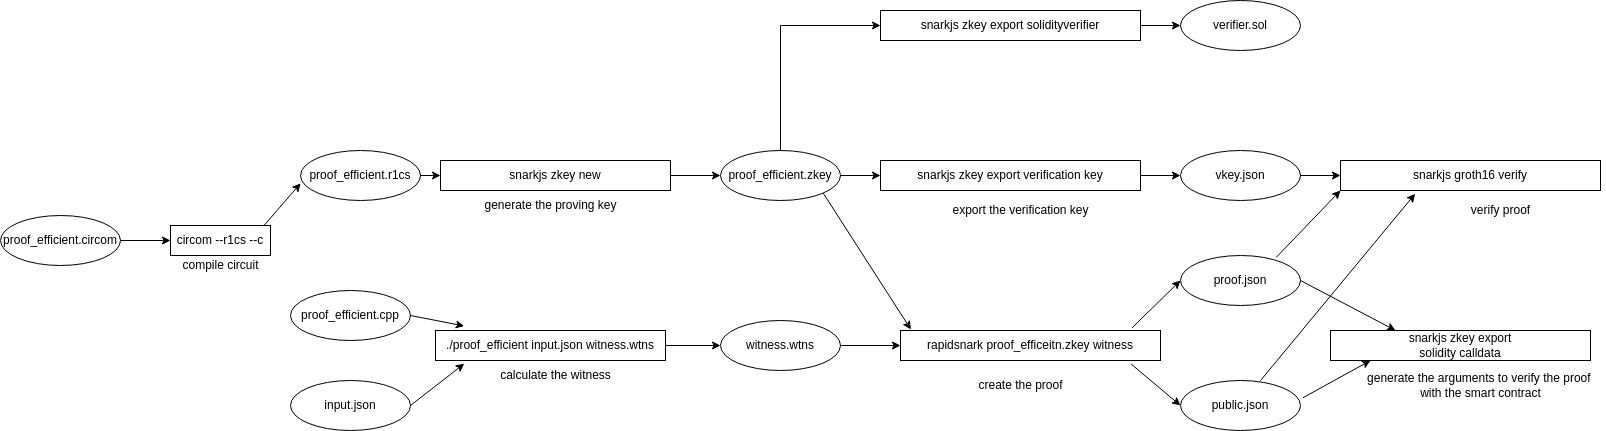

The diagram above was exported from draw.io. Its source (the exported page's mxGraphModel, read from the mxfile embedded in the PNG):
<mxGraphModel dx="2426" dy="1400" grid="1" gridSize="10" guides="1" tooltips="1" connect="1" arrows="1" fold="1" page="1" pageScale="1" pageWidth="827" pageHeight="1169" math="0" shadow="0">
  <root>
    <mxCell id="0" />
    <mxCell id="1" parent="0" />
    <mxCell id="R9trwi4rWtatoLw6YKoU-2" value="" style="endArrow=classic;html=1;rounded=0;exitX=1;exitY=0.5;exitDx=0;exitDy=0;entryX=0;entryY=0.5;entryDx=0;entryDy=0;" edge="1" parent="1" target="R9trwi4rWtatoLw6YKoU-4">
      <mxGeometry width="50" height="50" relative="1" as="geometry">
        <mxPoint x="150" y="340" as="sourcePoint" />
        <mxPoint x="210" y="340" as="targetPoint" />
      </mxGeometry>
    </mxCell>
    <mxCell id="R9trwi4rWtatoLw6YKoU-4" value="circom --r1cs --c" style="rounded=0;whiteSpace=wrap;html=1;" vertex="1" parent="1">
      <mxGeometry x="200" y="325" width="100" height="30" as="geometry" />
    </mxCell>
    <mxCell id="R9trwi4rWtatoLw6YKoU-5" value="compile circuit" style="text;html=1;align=center;verticalAlign=middle;resizable=0;points=[];autosize=1;strokeColor=none;fillColor=none;" vertex="1" parent="1">
      <mxGeometry x="200" y="350" width="100" height="30" as="geometry" />
    </mxCell>
    <mxCell id="R9trwi4rWtatoLw6YKoU-7" value="proof_efficient.circom" style="ellipse;whiteSpace=wrap;html=1;rounded=0;shadow=0;" vertex="1" parent="1">
      <mxGeometry x="30" y="315" width="120" height="50" as="geometry" />
    </mxCell>
    <mxCell id="R9trwi4rWtatoLw6YKoU-9" value="proof_efficient.r1cs" style="ellipse;whiteSpace=wrap;html=1;rounded=0;shadow=0;" vertex="1" parent="1">
      <mxGeometry x="330" y="250" width="120" height="50" as="geometry" />
    </mxCell>
    <mxCell id="R9trwi4rWtatoLw6YKoU-10" value="proof_efficient.cpp" style="ellipse;whiteSpace=wrap;html=1;rounded=0;shadow=0;" vertex="1" parent="1">
      <mxGeometry x="320" y="390" width="120" height="50" as="geometry" />
    </mxCell>
    <mxCell id="R9trwi4rWtatoLw6YKoU-11" value="input.json" style="ellipse;whiteSpace=wrap;html=1;rounded=0;shadow=0;" vertex="1" parent="1">
      <mxGeometry x="320" y="480" width="120" height="50" as="geometry" />
    </mxCell>
    <mxCell id="R9trwi4rWtatoLw6YKoU-12" value="./proof_efficient input.json witness.wtns" style="rounded=0;whiteSpace=wrap;html=1;shadow=0;" vertex="1" parent="1">
      <mxGeometry x="465" y="430" width="230" height="30" as="geometry" />
    </mxCell>
    <mxCell id="R9trwi4rWtatoLw6YKoU-13" value="" style="endArrow=classic;html=1;rounded=0;exitX=1;exitY=0.5;exitDx=0;exitDy=0;entryX=0.125;entryY=-0.15;entryDx=0;entryDy=0;entryPerimeter=0;" edge="1" parent="1" source="R9trwi4rWtatoLw6YKoU-10" target="R9trwi4rWtatoLw6YKoU-12">
      <mxGeometry width="50" height="50" relative="1" as="geometry">
        <mxPoint x="680" y="520" as="sourcePoint" />
        <mxPoint x="730" y="470" as="targetPoint" />
      </mxGeometry>
    </mxCell>
    <mxCell id="R9trwi4rWtatoLw6YKoU-14" value="" style="endArrow=classic;html=1;rounded=0;exitX=1;exitY=0.5;exitDx=0;exitDy=0;entryX=0.125;entryY=1.105;entryDx=0;entryDy=0;entryPerimeter=0;" edge="1" parent="1" source="R9trwi4rWtatoLw6YKoU-11" target="R9trwi4rWtatoLw6YKoU-12">
      <mxGeometry width="50" height="50" relative="1" as="geometry">
        <mxPoint x="680" y="520" as="sourcePoint" />
        <mxPoint x="730" y="470" as="targetPoint" />
      </mxGeometry>
    </mxCell>
    <mxCell id="R9trwi4rWtatoLw6YKoU-15" value="" style="endArrow=classic;html=1;rounded=0;exitX=0.929;exitY=0.023;exitDx=0;exitDy=0;exitPerimeter=0;entryX=0.001;entryY=0.657;entryDx=0;entryDy=0;entryPerimeter=0;" edge="1" parent="1" source="R9trwi4rWtatoLw6YKoU-4" target="R9trwi4rWtatoLw6YKoU-9">
      <mxGeometry width="50" height="50" relative="1" as="geometry">
        <mxPoint x="720" y="510" as="sourcePoint" />
        <mxPoint x="770" y="460" as="targetPoint" />
      </mxGeometry>
    </mxCell>
    <mxCell id="R9trwi4rWtatoLw6YKoU-16" value="snarkjs zkey new" style="rounded=0;whiteSpace=wrap;html=1;shadow=0;" vertex="1" parent="1">
      <mxGeometry x="470" y="260" width="230" height="30" as="geometry" />
    </mxCell>
    <mxCell id="R9trwi4rWtatoLw6YKoU-17" value="" style="endArrow=classic;html=1;rounded=0;exitX=1;exitY=0.5;exitDx=0;exitDy=0;entryX=0;entryY=0.5;entryDx=0;entryDy=0;" edge="1" parent="1" source="R9trwi4rWtatoLw6YKoU-9" target="R9trwi4rWtatoLw6YKoU-16">
      <mxGeometry width="50" height="50" relative="1" as="geometry">
        <mxPoint x="720" y="510" as="sourcePoint" />
        <mxPoint x="770" y="460" as="targetPoint" />
      </mxGeometry>
    </mxCell>
    <mxCell id="R9trwi4rWtatoLw6YKoU-19" value="proof_efficient.zkey" style="ellipse;whiteSpace=wrap;html=1;rounded=0;shadow=0;" vertex="1" parent="1">
      <mxGeometry x="750" y="250" width="120" height="50" as="geometry" />
    </mxCell>
    <mxCell id="R9trwi4rWtatoLw6YKoU-20" value="" style="endArrow=classic;html=1;rounded=0;exitX=1;exitY=0.5;exitDx=0;exitDy=0;entryX=0;entryY=0.5;entryDx=0;entryDy=0;" edge="1" parent="1" source="R9trwi4rWtatoLw6YKoU-16" target="R9trwi4rWtatoLw6YKoU-19">
      <mxGeometry width="50" height="50" relative="1" as="geometry">
        <mxPoint x="1030" y="400" as="sourcePoint" />
        <mxPoint x="1080" y="350" as="targetPoint" />
      </mxGeometry>
    </mxCell>
    <mxCell id="R9trwi4rWtatoLw6YKoU-21" value="generate the proving key" style="text;html=1;align=center;verticalAlign=middle;resizable=0;points=[];autosize=1;strokeColor=none;fillColor=none;" vertex="1" parent="1">
      <mxGeometry x="500" y="290" width="160" height="30" as="geometry" />
    </mxCell>
    <mxCell id="R9trwi4rWtatoLw6YKoU-22" value="calculate the witness" style="text;html=1;align=center;verticalAlign=middle;resizable=0;points=[];autosize=1;strokeColor=none;fillColor=none;" vertex="1" parent="1">
      <mxGeometry x="520" y="460" width="130" height="30" as="geometry" />
    </mxCell>
    <mxCell id="R9trwi4rWtatoLw6YKoU-23" value="snarkjs zkey export verification key" style="rounded=0;whiteSpace=wrap;html=1;shadow=0;" vertex="1" parent="1">
      <mxGeometry x="910" y="260" width="260" height="30" as="geometry" />
    </mxCell>
    <mxCell id="R9trwi4rWtatoLw6YKoU-24" value="" style="endArrow=classic;html=1;rounded=0;exitX=1;exitY=0.5;exitDx=0;exitDy=0;entryX=0;entryY=0.5;entryDx=0;entryDy=0;" edge="1" parent="1" source="R9trwi4rWtatoLw6YKoU-19" target="R9trwi4rWtatoLw6YKoU-23">
      <mxGeometry width="50" height="50" relative="1" as="geometry">
        <mxPoint x="1030" y="390" as="sourcePoint" />
        <mxPoint x="1080" y="340" as="targetPoint" />
      </mxGeometry>
    </mxCell>
    <mxCell id="R9trwi4rWtatoLw6YKoU-25" value="export the verification key" style="text;html=1;align=center;verticalAlign=middle;resizable=0;points=[];autosize=1;strokeColor=none;fillColor=none;" vertex="1" parent="1">
      <mxGeometry x="970" y="295" width="160" height="30" as="geometry" />
    </mxCell>
    <mxCell id="R9trwi4rWtatoLw6YKoU-26" value="snarkjs zkey export solidityverifier" style="rounded=0;whiteSpace=wrap;html=1;shadow=0;" vertex="1" parent="1">
      <mxGeometry x="910" y="110" width="260" height="30" as="geometry" />
    </mxCell>
    <mxCell id="R9trwi4rWtatoLw6YKoU-27" value="" style="endArrow=classic;html=1;rounded=0;exitX=0.5;exitY=0;exitDx=0;exitDy=0;entryX=0;entryY=0.5;entryDx=0;entryDy=0;" edge="1" parent="1" source="R9trwi4rWtatoLw6YKoU-19" target="R9trwi4rWtatoLw6YKoU-26">
      <mxGeometry width="50" height="50" relative="1" as="geometry">
        <mxPoint x="1030" y="390" as="sourcePoint" />
        <mxPoint x="1080" y="340" as="targetPoint" />
        <Array as="points">
          <mxPoint x="810" y="125" />
        </Array>
      </mxGeometry>
    </mxCell>
    <mxCell id="R9trwi4rWtatoLw6YKoU-28" value="vkey.json" style="ellipse;whiteSpace=wrap;html=1;rounded=0;shadow=0;" vertex="1" parent="1">
      <mxGeometry x="1210" y="250" width="120" height="50" as="geometry" />
    </mxCell>
    <mxCell id="R9trwi4rWtatoLw6YKoU-29" value="" style="endArrow=classic;html=1;rounded=0;entryX=0;entryY=0.5;entryDx=0;entryDy=0;exitX=1;exitY=0.5;exitDx=0;exitDy=0;" edge="1" parent="1" source="R9trwi4rWtatoLw6YKoU-23" target="R9trwi4rWtatoLw6YKoU-28">
      <mxGeometry width="50" height="50" relative="1" as="geometry">
        <mxPoint x="1030" y="390" as="sourcePoint" />
        <mxPoint x="1080" y="340" as="targetPoint" />
      </mxGeometry>
    </mxCell>
    <mxCell id="R9trwi4rWtatoLw6YKoU-30" value="verifier.sol" style="ellipse;whiteSpace=wrap;html=1;rounded=0;shadow=0;" vertex="1" parent="1">
      <mxGeometry x="1210" y="100" width="120" height="50" as="geometry" />
    </mxCell>
    <mxCell id="R9trwi4rWtatoLw6YKoU-31" value="" style="endArrow=classic;html=1;rounded=0;entryX=0;entryY=0.5;entryDx=0;entryDy=0;exitX=1;exitY=0.5;exitDx=0;exitDy=0;" edge="1" parent="1" source="R9trwi4rWtatoLw6YKoU-26" target="R9trwi4rWtatoLw6YKoU-30">
      <mxGeometry width="50" height="50" relative="1" as="geometry">
        <mxPoint x="1030" y="390" as="sourcePoint" />
        <mxPoint x="1080" y="340" as="targetPoint" />
      </mxGeometry>
    </mxCell>
    <mxCell id="R9trwi4rWtatoLw6YKoU-32" value="witness.wtns" style="ellipse;whiteSpace=wrap;html=1;rounded=0;shadow=0;" vertex="1" parent="1">
      <mxGeometry x="750" y="420" width="120" height="50" as="geometry" />
    </mxCell>
    <mxCell id="R9trwi4rWtatoLw6YKoU-33" value="" style="endArrow=classic;html=1;rounded=0;exitX=1;exitY=0.5;exitDx=0;exitDy=0;entryX=0;entryY=0.5;entryDx=0;entryDy=0;" edge="1" parent="1" source="R9trwi4rWtatoLw6YKoU-12" target="R9trwi4rWtatoLw6YKoU-32">
      <mxGeometry width="50" height="50" relative="1" as="geometry">
        <mxPoint x="1030" y="390" as="sourcePoint" />
        <mxPoint x="1080" y="340" as="targetPoint" />
      </mxGeometry>
    </mxCell>
    <mxCell id="R9trwi4rWtatoLw6YKoU-35" value="rapidsnark proof_efficeitn.zkey witness" style="rounded=0;whiteSpace=wrap;html=1;shadow=0;" vertex="1" parent="1">
      <mxGeometry x="930" y="430" width="260" height="30" as="geometry" />
    </mxCell>
    <mxCell id="R9trwi4rWtatoLw6YKoU-36" value="" style="endArrow=classic;html=1;rounded=0;exitX=1;exitY=0.5;exitDx=0;exitDy=0;entryX=0;entryY=0.5;entryDx=0;entryDy=0;" edge="1" parent="1" source="R9trwi4rWtatoLw6YKoU-32" target="R9trwi4rWtatoLw6YKoU-35">
      <mxGeometry width="50" height="50" relative="1" as="geometry">
        <mxPoint x="880" y="435" as="sourcePoint" />
        <mxPoint x="920" y="435" as="targetPoint" />
      </mxGeometry>
    </mxCell>
    <mxCell id="R9trwi4rWtatoLw6YKoU-37" value="" style="endArrow=classic;html=1;rounded=0;exitX=1;exitY=1;exitDx=0;exitDy=0;entryX=0.04;entryY=-0.033;entryDx=0;entryDy=0;entryPerimeter=0;" edge="1" parent="1" source="R9trwi4rWtatoLw6YKoU-19" target="R9trwi4rWtatoLw6YKoU-35">
      <mxGeometry width="50" height="50" relative="1" as="geometry">
        <mxPoint x="880" y="455" as="sourcePoint" />
        <mxPoint x="940" y="455" as="targetPoint" />
      </mxGeometry>
    </mxCell>
    <mxCell id="R9trwi4rWtatoLw6YKoU-38" value="create the proof" style="text;html=1;align=center;verticalAlign=middle;resizable=0;points=[];autosize=1;strokeColor=none;fillColor=none;" vertex="1" parent="1">
      <mxGeometry x="995" y="470" width="110" height="30" as="geometry" />
    </mxCell>
    <mxCell id="R9trwi4rWtatoLw6YKoU-39" value="proof.json" style="ellipse;whiteSpace=wrap;html=1;rounded=0;shadow=0;" vertex="1" parent="1">
      <mxGeometry x="1210" y="355" width="120" height="50" as="geometry" />
    </mxCell>
    <mxCell id="R9trwi4rWtatoLw6YKoU-40" value="public.json" style="ellipse;whiteSpace=wrap;html=1;rounded=0;shadow=0;" vertex="1" parent="1">
      <mxGeometry x="1210" y="480" width="120" height="50" as="geometry" />
    </mxCell>
    <mxCell id="R9trwi4rWtatoLw6YKoU-41" value="" style="endArrow=classic;html=1;rounded=0;entryX=0;entryY=0.5;entryDx=0;entryDy=0;exitX=0.89;exitY=-0.085;exitDx=0;exitDy=0;exitPerimeter=0;" edge="1" parent="1" source="R9trwi4rWtatoLw6YKoU-35" target="R9trwi4rWtatoLw6YKoU-39">
      <mxGeometry width="50" height="50" relative="1" as="geometry">
        <mxPoint x="1030" y="390" as="sourcePoint" />
        <mxPoint x="1080" y="340" as="targetPoint" />
      </mxGeometry>
    </mxCell>
    <mxCell id="R9trwi4rWtatoLw6YKoU-42" value="" style="endArrow=classic;html=1;rounded=0;entryX=0;entryY=0.5;entryDx=0;entryDy=0;exitX=0.887;exitY=1.118;exitDx=0;exitDy=0;exitPerimeter=0;" edge="1" parent="1" source="R9trwi4rWtatoLw6YKoU-35" target="R9trwi4rWtatoLw6YKoU-40">
      <mxGeometry width="50" height="50" relative="1" as="geometry">
        <mxPoint x="1171.4" y="437.45000000000005" as="sourcePoint" />
        <mxPoint x="1220" y="390" as="targetPoint" />
      </mxGeometry>
    </mxCell>
    <mxCell id="R9trwi4rWtatoLw6YKoU-43" value="snarkjs zkey export&lt;br&gt;solidity calldata" style="rounded=0;whiteSpace=wrap;html=1;shadow=0;" vertex="1" parent="1">
      <mxGeometry x="1360" y="430" width="260" height="30" as="geometry" />
    </mxCell>
    <mxCell id="R9trwi4rWtatoLw6YKoU-44" value="" style="endArrow=classic;html=1;rounded=0;exitX=1;exitY=0.5;exitDx=0;exitDy=0;entryX=0.25;entryY=0;entryDx=0;entryDy=0;" edge="1" parent="1" source="R9trwi4rWtatoLw6YKoU-39" target="R9trwi4rWtatoLw6YKoU-43">
      <mxGeometry width="50" height="50" relative="1" as="geometry">
        <mxPoint x="1670" y="380" as="sourcePoint" />
        <mxPoint x="1720" y="330" as="targetPoint" />
      </mxGeometry>
    </mxCell>
    <mxCell id="R9trwi4rWtatoLw6YKoU-45" value="" style="endArrow=classic;html=1;rounded=0;exitX=1.02;exitY=0.345;exitDx=0;exitDy=0;exitPerimeter=0;entryX=0.154;entryY=1;entryDx=0;entryDy=0;entryPerimeter=0;" edge="1" parent="1" source="R9trwi4rWtatoLw6YKoU-40" target="R9trwi4rWtatoLw6YKoU-43">
      <mxGeometry width="50" height="50" relative="1" as="geometry">
        <mxPoint x="1670" y="380" as="sourcePoint" />
        <mxPoint x="1720" y="330" as="targetPoint" />
      </mxGeometry>
    </mxCell>
    <mxCell id="R9trwi4rWtatoLw6YKoU-46" value="snarkjs groth16 verify" style="rounded=0;whiteSpace=wrap;html=1;shadow=0;" vertex="1" parent="1">
      <mxGeometry x="1370" y="260" width="260" height="30" as="geometry" />
    </mxCell>
    <mxCell id="R9trwi4rWtatoLw6YKoU-47" value="" style="endArrow=classic;html=1;rounded=0;exitX=0.667;exitY=0;exitDx=0;exitDy=0;exitPerimeter=0;entryX=0.287;entryY=1.111;entryDx=0;entryDy=0;entryPerimeter=0;" edge="1" parent="1" source="R9trwi4rWtatoLw6YKoU-40" target="R9trwi4rWtatoLw6YKoU-46">
      <mxGeometry width="50" height="50" relative="1" as="geometry">
        <mxPoint x="1670" y="390" as="sourcePoint" />
        <mxPoint x="1720" y="340" as="targetPoint" />
      </mxGeometry>
    </mxCell>
    <mxCell id="R9trwi4rWtatoLw6YKoU-48" value="" style="endArrow=classic;html=1;rounded=0;exitX=0.798;exitY=0.037;exitDx=0;exitDy=0;exitPerimeter=0;entryX=0;entryY=1;entryDx=0;entryDy=0;" edge="1" parent="1" source="R9trwi4rWtatoLw6YKoU-39" target="R9trwi4rWtatoLw6YKoU-46">
      <mxGeometry width="50" height="50" relative="1" as="geometry">
        <mxPoint x="1670" y="390" as="sourcePoint" />
        <mxPoint x="1720" y="340" as="targetPoint" />
      </mxGeometry>
    </mxCell>
    <mxCell id="R9trwi4rWtatoLw6YKoU-49" value="" style="endArrow=classic;html=1;rounded=0;exitX=1;exitY=0.5;exitDx=0;exitDy=0;entryX=0;entryY=0.5;entryDx=0;entryDy=0;" edge="1" parent="1" source="R9trwi4rWtatoLw6YKoU-28" target="R9trwi4rWtatoLw6YKoU-46">
      <mxGeometry width="50" height="50" relative="1" as="geometry">
        <mxPoint x="1670" y="390" as="sourcePoint" />
        <mxPoint x="1720" y="340" as="targetPoint" />
      </mxGeometry>
    </mxCell>
    <mxCell id="R9trwi4rWtatoLw6YKoU-50" value="verify proof" style="text;html=1;align=center;verticalAlign=middle;resizable=0;points=[];autosize=1;strokeColor=none;fillColor=none;" vertex="1" parent="1">
      <mxGeometry x="1490" y="295" width="80" height="30" as="geometry" />
    </mxCell>
    <mxCell id="R9trwi4rWtatoLw6YKoU-51" value="generate the arguments to verify the proof &lt;br&gt;with the smart contract" style="text;html=1;align=center;verticalAlign=middle;resizable=0;points=[];autosize=1;strokeColor=none;fillColor=none;" vertex="1" parent="1">
      <mxGeometry x="1385" y="465" width="250" height="40" as="geometry" />
    </mxCell>
  </root>
</mxGraphModel>